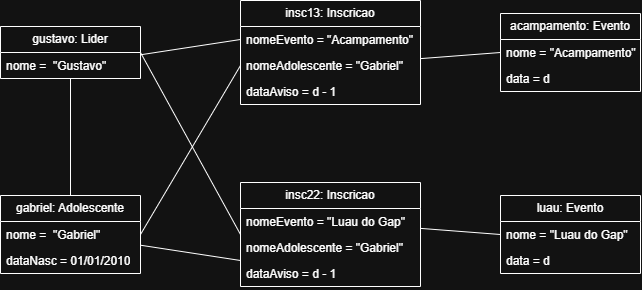

The diagram above was exported from draw.io. Its source (the exported page's mxGraphModel, read from the mxfile embedded in the PNG):
<mxGraphModel dx="683" dy="856" grid="1" gridSize="10" guides="1" tooltips="1" connect="1" arrows="1" fold="1" page="1" pageScale="1" pageWidth="827" pageHeight="1169" math="0" shadow="0">
  <root>
    <mxCell id="0" />
    <mxCell id="1" parent="0" />
    <mxCell id="kHawZYgN624Yn1fDU8Rp-43" edge="1" parent="1" source="kHawZYgN624Yn1fDU8Rp-5" style="edgeStyle=none;curved=1;rounded=0;curveGeometry=1;orthogonalLoop=1;jettySize=auto;html=1;entryX=0;entryY=0.75;entryDx=0;entryDy=0;fontSize=12;defaultLabelBackgroundColor=page;startSize=8;endSize=8;endArrow=none;endFill=0;" target="kHawZYgN624Yn1fDU8Rp-33">
      <mxGeometry relative="1" as="geometry" />
    </mxCell>
    <mxCell id="kHawZYgN624Yn1fDU8Rp-5" parent="1" style="swimlane;fontStyle=0;childLayout=stackLayout;horizontal=1;startSize=26;fillColor=none;horizontalStack=0;resizeParent=1;resizeParentMax=0;resizeLast=0;collapsible=1;marginBottom=0;whiteSpace=wrap;html=1;" value="gabriel: Adolescente" vertex="1">
      <mxGeometry height="78" width="140" x="150" y="303" as="geometry" />
    </mxCell>
    <mxCell id="kHawZYgN624Yn1fDU8Rp-6" parent="kHawZYgN624Yn1fDU8Rp-5" style="text;strokeColor=none;fillColor=none;align=left;verticalAlign=top;spacingLeft=4;spacingRight=4;overflow=hidden;rotatable=0;points=[[0,0.5],[1,0.5]];portConstraint=eastwest;whiteSpace=wrap;html=1;" value="nome =&amp;nbsp; &quot;Gabriel&quot;" vertex="1">
      <mxGeometry height="26" width="140" y="26" as="geometry" />
    </mxCell>
    <mxCell id="kHawZYgN624Yn1fDU8Rp-8" parent="kHawZYgN624Yn1fDU8Rp-5" style="text;strokeColor=none;fillColor=none;align=left;verticalAlign=top;spacingLeft=4;spacingRight=4;overflow=hidden;rotatable=0;points=[[0,0.5],[1,0.5]];portConstraint=eastwest;whiteSpace=wrap;html=1;" value="dataNasc = 01/01/2010" vertex="1">
      <mxGeometry height="26" width="140" y="52" as="geometry" />
    </mxCell>
    <mxCell id="kHawZYgN624Yn1fDU8Rp-44" edge="1" parent="1" source="kHawZYgN624Yn1fDU8Rp-9" style="edgeStyle=none;curved=1;rounded=0;curveGeometry=1;orthogonalLoop=1;jettySize=auto;html=1;entryX=0.5;entryY=0;entryDx=0;entryDy=0;fontSize=12;defaultLabelBackgroundColor=page;startSize=8;endSize=8;endArrow=none;endFill=0;" target="kHawZYgN624Yn1fDU8Rp-5">
      <mxGeometry relative="1" as="geometry" />
    </mxCell>
    <mxCell id="kHawZYgN624Yn1fDU8Rp-9" parent="1" style="swimlane;fontStyle=0;childLayout=stackLayout;horizontal=1;startSize=26;fillColor=none;horizontalStack=0;resizeParent=1;resizeParentMax=0;resizeLast=0;collapsible=1;marginBottom=0;whiteSpace=wrap;html=1;" value="gustavo: Lider" vertex="1">
      <mxGeometry height="52" width="140" x="150" y="134" as="geometry" />
    </mxCell>
    <mxCell id="kHawZYgN624Yn1fDU8Rp-10" parent="kHawZYgN624Yn1fDU8Rp-9" style="text;strokeColor=none;fillColor=none;align=left;verticalAlign=top;spacingLeft=4;spacingRight=4;overflow=hidden;rotatable=0;points=[[0,0.5],[1,0.5]];portConstraint=eastwest;whiteSpace=wrap;html=1;" value="nome =&amp;nbsp; &quot;Gustavo&quot;" vertex="1">
      <mxGeometry height="26" width="140" y="26" as="geometry" />
    </mxCell>
    <mxCell id="kHawZYgN624Yn1fDU8Rp-16" parent="1" style="swimlane;fontStyle=0;childLayout=stackLayout;horizontal=1;startSize=26;fillColor=none;horizontalStack=0;resizeParent=1;resizeParentMax=0;resizeLast=0;collapsible=1;marginBottom=0;whiteSpace=wrap;html=1;" value="acampamento: Evento" vertex="1">
      <mxGeometry height="78" width="140" x="650" y="121" as="geometry" />
    </mxCell>
    <mxCell id="kHawZYgN624Yn1fDU8Rp-17" parent="kHawZYgN624Yn1fDU8Rp-16" style="text;strokeColor=none;fillColor=none;align=left;verticalAlign=top;spacingLeft=4;spacingRight=4;overflow=hidden;rotatable=0;points=[[0,0.5],[1,0.5]];portConstraint=eastwest;whiteSpace=wrap;html=1;" value="nome = &quot;Acampamento&quot;" vertex="1">
      <mxGeometry height="26" width="140" y="26" as="geometry" />
    </mxCell>
    <mxCell id="kHawZYgN624Yn1fDU8Rp-19" parent="kHawZYgN624Yn1fDU8Rp-16" style="text;strokeColor=none;fillColor=none;align=left;verticalAlign=top;spacingLeft=4;spacingRight=4;overflow=hidden;rotatable=0;points=[[0,0.5],[1,0.5]];portConstraint=eastwest;whiteSpace=wrap;html=1;" value="data = d" vertex="1">
      <mxGeometry height="26" width="140" y="52" as="geometry" />
    </mxCell>
    <mxCell id="kHawZYgN624Yn1fDU8Rp-24" parent="1" style="swimlane;fontStyle=0;childLayout=stackLayout;horizontal=1;startSize=26;fillColor=none;horizontalStack=0;resizeParent=1;resizeParentMax=0;resizeLast=0;collapsible=1;marginBottom=0;whiteSpace=wrap;html=1;" value="insc13: Inscricao" vertex="1">
      <mxGeometry height="104" width="180" x="390" y="108" as="geometry" />
    </mxCell>
    <mxCell id="kHawZYgN624Yn1fDU8Rp-26" parent="kHawZYgN624Yn1fDU8Rp-24" style="text;strokeColor=none;fillColor=none;align=left;verticalAlign=top;spacingLeft=4;spacingRight=4;overflow=hidden;rotatable=0;points=[[0,0.5],[1,0.5]];portConstraint=eastwest;whiteSpace=wrap;html=1;" value="nomeEvento = &quot;Acampamento&quot;" vertex="1">
      <mxGeometry height="26" width="180" y="26" as="geometry" />
    </mxCell>
    <mxCell id="kHawZYgN624Yn1fDU8Rp-27" parent="kHawZYgN624Yn1fDU8Rp-24" style="text;strokeColor=none;fillColor=none;align=left;verticalAlign=top;spacingLeft=4;spacingRight=4;overflow=hidden;rotatable=0;points=[[0,0.5],[1,0.5]];portConstraint=eastwest;whiteSpace=wrap;html=1;" value="nomeAdolescente = &quot;Gabriel&quot;" vertex="1">
      <mxGeometry height="26" width="180" y="52" as="geometry" />
    </mxCell>
    <mxCell id="kHawZYgN624Yn1fDU8Rp-28" parent="kHawZYgN624Yn1fDU8Rp-24" style="text;strokeColor=none;fillColor=none;align=left;verticalAlign=top;spacingLeft=4;spacingRight=4;overflow=hidden;rotatable=0;points=[[0,0.5],[1,0.5]];portConstraint=eastwest;whiteSpace=wrap;html=1;" value="dataAviso = d - 1" vertex="1">
      <mxGeometry height="26" width="180" y="78" as="geometry" />
    </mxCell>
    <mxCell id="kHawZYgN624Yn1fDU8Rp-30" parent="1" style="swimlane;fontStyle=0;childLayout=stackLayout;horizontal=1;startSize=26;fillColor=none;horizontalStack=0;resizeParent=1;resizeParentMax=0;resizeLast=0;collapsible=1;marginBottom=0;whiteSpace=wrap;html=1;" value="luau: Evento" vertex="1">
      <mxGeometry height="78" width="140" x="650" y="303" as="geometry" />
    </mxCell>
    <mxCell id="kHawZYgN624Yn1fDU8Rp-31" parent="kHawZYgN624Yn1fDU8Rp-30" style="text;strokeColor=none;fillColor=none;align=left;verticalAlign=top;spacingLeft=4;spacingRight=4;overflow=hidden;rotatable=0;points=[[0,0.5],[1,0.5]];portConstraint=eastwest;whiteSpace=wrap;html=1;" value="nome = &quot;Luau do Gap&quot;" vertex="1">
      <mxGeometry height="26" width="140" y="26" as="geometry" />
    </mxCell>
    <mxCell id="kHawZYgN624Yn1fDU8Rp-32" parent="kHawZYgN624Yn1fDU8Rp-30" style="text;strokeColor=none;fillColor=none;align=left;verticalAlign=top;spacingLeft=4;spacingRight=4;overflow=hidden;rotatable=0;points=[[0,0.5],[1,0.5]];portConstraint=eastwest;whiteSpace=wrap;html=1;" value="data = d" vertex="1">
      <mxGeometry height="26" width="140" y="52" as="geometry" />
    </mxCell>
    <mxCell id="kHawZYgN624Yn1fDU8Rp-33" parent="1" style="swimlane;fontStyle=0;childLayout=stackLayout;horizontal=1;startSize=26;fillColor=none;horizontalStack=0;resizeParent=1;resizeParentMax=0;resizeLast=0;collapsible=1;marginBottom=0;whiteSpace=wrap;html=1;" value="insc22: Inscricao" vertex="1">
      <mxGeometry height="104" width="180" x="390" y="290" as="geometry" />
    </mxCell>
    <mxCell id="kHawZYgN624Yn1fDU8Rp-34" parent="kHawZYgN624Yn1fDU8Rp-33" style="text;strokeColor=none;fillColor=none;align=left;verticalAlign=top;spacingLeft=4;spacingRight=4;overflow=hidden;rotatable=0;points=[[0,0.5],[1,0.5]];portConstraint=eastwest;whiteSpace=wrap;html=1;" value="nomeEvento = &quot;Luau do Gap&quot;" vertex="1">
      <mxGeometry height="26" width="180" y="26" as="geometry" />
    </mxCell>
    <mxCell id="kHawZYgN624Yn1fDU8Rp-35" parent="kHawZYgN624Yn1fDU8Rp-33" style="text;strokeColor=none;fillColor=none;align=left;verticalAlign=top;spacingLeft=4;spacingRight=4;overflow=hidden;rotatable=0;points=[[0,0.5],[1,0.5]];portConstraint=eastwest;whiteSpace=wrap;html=1;" value="nomeAdolescente = &quot;Gabriel&quot;" vertex="1">
      <mxGeometry height="26" width="180" y="52" as="geometry" />
    </mxCell>
    <mxCell id="kHawZYgN624Yn1fDU8Rp-36" parent="kHawZYgN624Yn1fDU8Rp-33" style="text;strokeColor=none;fillColor=none;align=left;verticalAlign=top;spacingLeft=4;spacingRight=4;overflow=hidden;rotatable=0;points=[[0,0.5],[1,0.5]];portConstraint=eastwest;whiteSpace=wrap;html=1;" value="dataAviso = d - 1" vertex="1">
      <mxGeometry height="26" width="180" y="78" as="geometry" />
    </mxCell>
    <mxCell id="kHawZYgN624Yn1fDU8Rp-37" edge="1" parent="1" source="kHawZYgN624Yn1fDU8Rp-27" style="edgeStyle=none;curved=1;rounded=0;curveGeometry=1;orthogonalLoop=1;jettySize=auto;html=1;entryX=0;entryY=0.5;entryDx=0;entryDy=0;fontSize=12;defaultLabelBackgroundColor=page;startSize=8;endSize=8;endArrow=none;endFill=0;" target="kHawZYgN624Yn1fDU8Rp-16">
      <mxGeometry relative="1" as="geometry" />
    </mxCell>
    <mxCell id="kHawZYgN624Yn1fDU8Rp-38" edge="1" parent="1" source="kHawZYgN624Yn1fDU8Rp-34" style="edgeStyle=none;curved=1;rounded=0;curveGeometry=1;orthogonalLoop=1;jettySize=auto;html=1;entryX=0;entryY=0.5;entryDx=0;entryDy=0;fontSize=12;defaultLabelBackgroundColor=page;startSize=8;endSize=8;endArrow=none;endFill=0;" target="kHawZYgN624Yn1fDU8Rp-30">
      <mxGeometry relative="1" as="geometry" />
    </mxCell>
    <mxCell id="kHawZYgN624Yn1fDU8Rp-39" edge="1" parent="1" source="kHawZYgN624Yn1fDU8Rp-9" style="edgeStyle=none;curved=1;rounded=0;curveGeometry=1;orthogonalLoop=1;jettySize=auto;html=1;entryX=0;entryY=0.5;entryDx=0;entryDy=0;fontSize=12;defaultLabelBackgroundColor=page;startSize=8;endSize=8;exitX=1;exitY=0.5;exitDx=0;exitDy=0;endArrow=none;endFill=0;" target="kHawZYgN624Yn1fDU8Rp-33">
      <mxGeometry relative="1" as="geometry" />
    </mxCell>
    <mxCell id="kHawZYgN624Yn1fDU8Rp-40" edge="1" parent="1" source="kHawZYgN624Yn1fDU8Rp-10" style="edgeStyle=none;curved=1;rounded=0;curveGeometry=1;orthogonalLoop=1;jettySize=auto;html=1;entryX=0;entryY=0.5;entryDx=0;entryDy=0;fontSize=12;defaultLabelBackgroundColor=page;startSize=8;endSize=8;endArrow=none;endFill=0;" target="kHawZYgN624Yn1fDU8Rp-26">
      <mxGeometry relative="1" as="geometry" />
    </mxCell>
    <mxCell id="kHawZYgN624Yn1fDU8Rp-42" edge="1" parent="1" source="kHawZYgN624Yn1fDU8Rp-6" style="edgeStyle=none;curved=1;rounded=0;curveGeometry=1;orthogonalLoop=1;jettySize=auto;html=1;entryX=0;entryY=0.5;entryDx=0;entryDy=0;fontSize=12;defaultLabelBackgroundColor=page;startSize=8;endSize=8;exitX=1;exitY=0.5;exitDx=0;exitDy=0;endArrow=none;endFill=0;" target="kHawZYgN624Yn1fDU8Rp-27">
      <mxGeometry relative="1" as="geometry" />
    </mxCell>
  </root>
</mxGraphModel>